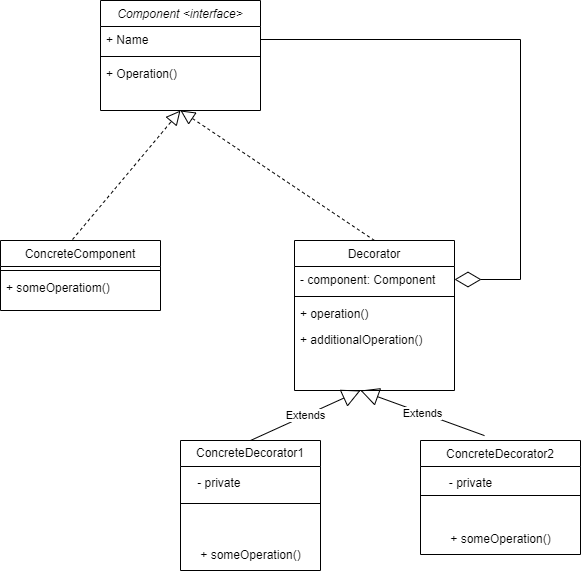

The diagram above was exported from draw.io. Its source (the exported page's mxGraphModel, read from the mxfile embedded in the PNG):
<mxGraphModel dx="857" dy="518" grid="1" gridSize="10" guides="1" tooltips="1" connect="1" arrows="1" fold="1" page="1" pageScale="1" pageWidth="827" pageHeight="1169" math="0" shadow="0">
  <root>
    <mxCell id="WIyWlLk6GJQsqaUBKTNV-0" />
    <mxCell id="WIyWlLk6GJQsqaUBKTNV-1" parent="WIyWlLk6GJQsqaUBKTNV-0" />
    <mxCell id="zkfFHV4jXpPFQw0GAbJ--0" value="Component &lt;interface&gt;" style="swimlane;fontStyle=2;align=center;verticalAlign=top;childLayout=stackLayout;horizontal=1;startSize=26;horizontalStack=0;resizeParent=1;resizeLast=0;collapsible=1;marginBottom=0;rounded=0;shadow=0;strokeWidth=1;" parent="WIyWlLk6GJQsqaUBKTNV-1" vertex="1">
      <mxGeometry x="220" y="120" width="160" height="110" as="geometry">
        <mxRectangle x="230" y="140" width="160" height="26" as="alternateBounds" />
      </mxGeometry>
    </mxCell>
    <mxCell id="zkfFHV4jXpPFQw0GAbJ--1" value="+ Name" style="text;align=left;verticalAlign=top;spacingLeft=4;spacingRight=4;overflow=hidden;rotatable=0;points=[[0,0.5],[1,0.5]];portConstraint=eastwest;" parent="zkfFHV4jXpPFQw0GAbJ--0" vertex="1">
      <mxGeometry y="26" width="160" height="26" as="geometry" />
    </mxCell>
    <mxCell id="zkfFHV4jXpPFQw0GAbJ--4" value="" style="line;html=1;strokeWidth=1;align=left;verticalAlign=middle;spacingTop=-1;spacingLeft=3;spacingRight=3;rotatable=0;labelPosition=right;points=[];portConstraint=eastwest;" parent="zkfFHV4jXpPFQw0GAbJ--0" vertex="1">
      <mxGeometry y="52" width="160" height="8" as="geometry" />
    </mxCell>
    <mxCell id="zkfFHV4jXpPFQw0GAbJ--5" value="+ Operation()" style="text;align=left;verticalAlign=top;spacingLeft=4;spacingRight=4;overflow=hidden;rotatable=0;points=[[0,0.5],[1,0.5]];portConstraint=eastwest;" parent="zkfFHV4jXpPFQw0GAbJ--0" vertex="1">
      <mxGeometry y="60" width="160" height="26" as="geometry" />
    </mxCell>
    <mxCell id="zkfFHV4jXpPFQw0GAbJ--6" value="ConcreteComponent" style="swimlane;fontStyle=0;align=center;verticalAlign=top;childLayout=stackLayout;horizontal=1;startSize=26;horizontalStack=0;resizeParent=1;resizeLast=0;collapsible=1;marginBottom=0;rounded=0;shadow=0;strokeWidth=1;" parent="WIyWlLk6GJQsqaUBKTNV-1" vertex="1">
      <mxGeometry x="120" y="360" width="160" height="70" as="geometry">
        <mxRectangle x="130" y="380" width="160" height="26" as="alternateBounds" />
      </mxGeometry>
    </mxCell>
    <mxCell id="zkfFHV4jXpPFQw0GAbJ--9" value="" style="line;html=1;strokeWidth=1;align=left;verticalAlign=middle;spacingTop=-1;spacingLeft=3;spacingRight=3;rotatable=0;labelPosition=right;points=[];portConstraint=eastwest;" parent="zkfFHV4jXpPFQw0GAbJ--6" vertex="1">
      <mxGeometry y="26" width="160" height="8" as="geometry" />
    </mxCell>
    <mxCell id="zkfFHV4jXpPFQw0GAbJ--11" value="+ someOperatiom()" style="text;align=left;verticalAlign=top;spacingLeft=4;spacingRight=4;overflow=hidden;rotatable=0;points=[[0,0.5],[1,0.5]];portConstraint=eastwest;" parent="zkfFHV4jXpPFQw0GAbJ--6" vertex="1">
      <mxGeometry y="34" width="160" height="26" as="geometry" />
    </mxCell>
    <mxCell id="zkfFHV4jXpPFQw0GAbJ--13" value="ConcreteDecorator2" style="swimlane;fontStyle=0;align=center;verticalAlign=top;childLayout=stackLayout;horizontal=1;startSize=26;horizontalStack=0;resizeParent=1;resizeLast=0;collapsible=1;marginBottom=0;rounded=0;shadow=0;strokeWidth=1;" parent="WIyWlLk6GJQsqaUBKTNV-1" vertex="1">
      <mxGeometry x="540" y="560" width="160" height="114" as="geometry">
        <mxRectangle x="340" y="380" width="170" height="26" as="alternateBounds" />
      </mxGeometry>
    </mxCell>
    <mxCell id="aZ27OYtxldyPHaRH_GPX-20" value="" style="line;strokeWidth=1;fillColor=none;align=left;verticalAlign=middle;spacingTop=-1;spacingLeft=3;spacingRight=3;rotatable=0;labelPosition=right;points=[];portConstraint=eastwest;strokeColor=inherit;" parent="zkfFHV4jXpPFQw0GAbJ--13" vertex="1">
      <mxGeometry y="26" width="160" height="58" as="geometry" />
    </mxCell>
    <mxCell id="aZ27OYtxldyPHaRH_GPX-18" value="+ someOperation()" style="text;html=1;align=center;verticalAlign=middle;resizable=0;points=[];autosize=1;strokeColor=none;fillColor=none;" parent="zkfFHV4jXpPFQw0GAbJ--13" vertex="1">
      <mxGeometry y="84" width="160" height="30" as="geometry" />
    </mxCell>
    <mxCell id="zkfFHV4jXpPFQw0GAbJ--17" value="Decorator" style="swimlane;fontStyle=0;align=center;verticalAlign=top;childLayout=stackLayout;horizontal=1;startSize=26;horizontalStack=0;resizeParent=1;resizeLast=0;collapsible=1;marginBottom=0;rounded=0;shadow=0;strokeWidth=1;" parent="WIyWlLk6GJQsqaUBKTNV-1" vertex="1">
      <mxGeometry x="414" y="360" width="160" height="150" as="geometry">
        <mxRectangle x="414" y="360" width="160" height="26" as="alternateBounds" />
      </mxGeometry>
    </mxCell>
    <mxCell id="zkfFHV4jXpPFQw0GAbJ--19" value="- component: Component" style="text;align=left;verticalAlign=top;spacingLeft=4;spacingRight=4;overflow=hidden;rotatable=0;points=[[0,0.5],[1,0.5]];portConstraint=eastwest;rounded=0;shadow=0;html=0;" parent="zkfFHV4jXpPFQw0GAbJ--17" vertex="1">
      <mxGeometry y="26" width="160" height="26" as="geometry" />
    </mxCell>
    <mxCell id="zkfFHV4jXpPFQw0GAbJ--23" value="" style="line;html=1;strokeWidth=1;align=left;verticalAlign=middle;spacingTop=-1;spacingLeft=3;spacingRight=3;rotatable=0;labelPosition=right;points=[];portConstraint=eastwest;" parent="zkfFHV4jXpPFQw0GAbJ--17" vertex="1">
      <mxGeometry y="52" width="160" height="8" as="geometry" />
    </mxCell>
    <mxCell id="zkfFHV4jXpPFQw0GAbJ--24" value="+ operation()" style="text;align=left;verticalAlign=top;spacingLeft=4;spacingRight=4;overflow=hidden;rotatable=0;points=[[0,0.5],[1,0.5]];portConstraint=eastwest;" parent="zkfFHV4jXpPFQw0GAbJ--17" vertex="1">
      <mxGeometry y="60" width="160" height="26" as="geometry" />
    </mxCell>
    <mxCell id="zkfFHV4jXpPFQw0GAbJ--25" value="+ additionalOperation()" style="text;align=left;verticalAlign=top;spacingLeft=4;spacingRight=4;overflow=hidden;rotatable=0;points=[[0,0.5],[1,0.5]];portConstraint=eastwest;" parent="zkfFHV4jXpPFQw0GAbJ--17" vertex="1">
      <mxGeometry y="86" width="160" height="26" as="geometry" />
    </mxCell>
    <mxCell id="aZ27OYtxldyPHaRH_GPX-2" value="" style="endArrow=block;dashed=1;endFill=0;endSize=12;html=1;rounded=0;exitX=0.45;exitY=-0.014;exitDx=0;exitDy=0;exitPerimeter=0;entryX=0.5;entryY=1;entryDx=0;entryDy=0;" parent="WIyWlLk6GJQsqaUBKTNV-1" source="zkfFHV4jXpPFQw0GAbJ--6" target="zkfFHV4jXpPFQw0GAbJ--0" edge="1">
      <mxGeometry width="160" relative="1" as="geometry">
        <mxPoint x="390" y="270" as="sourcePoint" />
        <mxPoint x="290" y="210" as="targetPoint" />
      </mxGeometry>
    </mxCell>
    <mxCell id="aZ27OYtxldyPHaRH_GPX-3" value="" style="endArrow=block;dashed=1;endFill=0;endSize=12;html=1;rounded=0;exitX=0.5;exitY=0;exitDx=0;exitDy=0;entryX=0.5;entryY=1;entryDx=0;entryDy=0;" parent="WIyWlLk6GJQsqaUBKTNV-1" source="zkfFHV4jXpPFQw0GAbJ--17" target="zkfFHV4jXpPFQw0GAbJ--0" edge="1">
      <mxGeometry width="160" relative="1" as="geometry">
        <mxPoint x="390" y="270" as="sourcePoint" />
        <mxPoint x="550" y="270" as="targetPoint" />
      </mxGeometry>
    </mxCell>
    <mxCell id="aZ27OYtxldyPHaRH_GPX-4" value="" style="endArrow=diamondThin;endFill=0;endSize=24;html=1;rounded=0;exitX=1;exitY=0.5;exitDx=0;exitDy=0;entryX=1;entryY=0.5;entryDx=0;entryDy=0;" parent="WIyWlLk6GJQsqaUBKTNV-1" source="zkfFHV4jXpPFQw0GAbJ--1" edge="1">
      <mxGeometry width="160" relative="1" as="geometry">
        <mxPoint x="390" y="270" as="sourcePoint" />
        <mxPoint x="574" y="399" as="targetPoint" />
        <Array as="points">
          <mxPoint x="640" y="159" />
          <mxPoint x="640" y="399" />
        </Array>
      </mxGeometry>
    </mxCell>
    <mxCell id="aZ27OYtxldyPHaRH_GPX-9" value="ConcreteDecorator1" style="swimlane;fontStyle=0;childLayout=stackLayout;horizontal=1;startSize=26;fillColor=none;horizontalStack=0;resizeParent=1;resizeParentMax=0;resizeLast=0;collapsible=1;marginBottom=0;whiteSpace=wrap;html=1;" parent="WIyWlLk6GJQsqaUBKTNV-1" vertex="1">
      <mxGeometry x="300" y="560" width="140" height="130" as="geometry" />
    </mxCell>
    <mxCell id="aZ27OYtxldyPHaRH_GPX-17" value="" style="line;strokeWidth=1;fillColor=none;align=left;verticalAlign=middle;spacingTop=-1;spacingLeft=3;spacingRight=3;rotatable=0;labelPosition=right;points=[];portConstraint=eastwest;strokeColor=inherit;" parent="aZ27OYtxldyPHaRH_GPX-9" vertex="1">
      <mxGeometry y="26" width="140" height="74" as="geometry" />
    </mxCell>
    <mxCell id="aZ27OYtxldyPHaRH_GPX-19" value="+ someOperation()" style="text;html=1;align=center;verticalAlign=middle;resizable=0;points=[];autosize=1;strokeColor=none;fillColor=none;" parent="aZ27OYtxldyPHaRH_GPX-9" vertex="1">
      <mxGeometry y="100" width="140" height="30" as="geometry" />
    </mxCell>
    <mxCell id="aZ27OYtxldyPHaRH_GPX-13" value="Extends" style="endArrow=block;endSize=16;endFill=0;html=1;rounded=0;exitX=0.5;exitY=0;exitDx=0;exitDy=0;" parent="WIyWlLk6GJQsqaUBKTNV-1" source="aZ27OYtxldyPHaRH_GPX-9" edge="1">
      <mxGeometry width="160" relative="1" as="geometry">
        <mxPoint x="390" y="470" as="sourcePoint" />
        <mxPoint x="480" y="510" as="targetPoint" />
      </mxGeometry>
    </mxCell>
    <mxCell id="aZ27OYtxldyPHaRH_GPX-14" value="Extends" style="endArrow=block;endSize=16;endFill=0;html=1;rounded=0;exitX=0.4;exitY=-0.043;exitDx=0;exitDy=0;exitPerimeter=0;" parent="WIyWlLk6GJQsqaUBKTNV-1" source="zkfFHV4jXpPFQw0GAbJ--13" edge="1">
      <mxGeometry width="160" relative="1" as="geometry">
        <mxPoint x="390" y="470" as="sourcePoint" />
        <mxPoint x="480" y="510" as="targetPoint" />
      </mxGeometry>
    </mxCell>
    <mxCell id="aZ27OYtxldyPHaRH_GPX-21" value="- private&amp;nbsp;" style="text;html=1;align=center;verticalAlign=middle;resizable=0;points=[];autosize=1;strokeColor=none;fillColor=none;" parent="WIyWlLk6GJQsqaUBKTNV-1" vertex="1">
      <mxGeometry x="305" y="588" width="70" height="30" as="geometry" />
    </mxCell>
    <mxCell id="aZ27OYtxldyPHaRH_GPX-22" value="- private" style="text;html=1;align=center;verticalAlign=middle;resizable=0;points=[];autosize=1;strokeColor=none;fillColor=none;" parent="WIyWlLk6GJQsqaUBKTNV-1" vertex="1">
      <mxGeometry x="555" y="588" width="70" height="30" as="geometry" />
    </mxCell>
  </root>
</mxGraphModel>